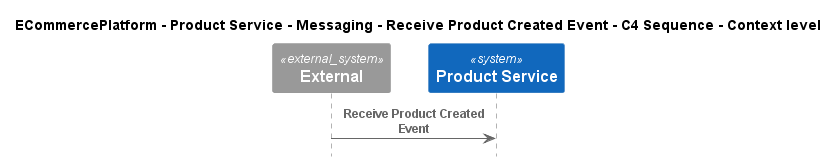

The diagram above was rendered by PlantUML. Its source (embedded in the PNG):
@startuml
!pragma layout smetana
!include ..\..\..\..\..\..\..\.c4s\C4_Sequence.puml

title ECommercePlatform - Product Service - Messaging - Receive Product Created Event - C4 Sequence - Context level

System_Ext(C4InterFlow.SoftwareSystems.ExternalSystem, "External", "")
System(ECommercePlatform.SoftwareSystems.ProductService, "Product Service", "")

Rel(C4InterFlow.SoftwareSystems.ExternalSystem, ECommercePlatform.SoftwareSystems.ProductService, "Receive Product Created Event")


@enduml